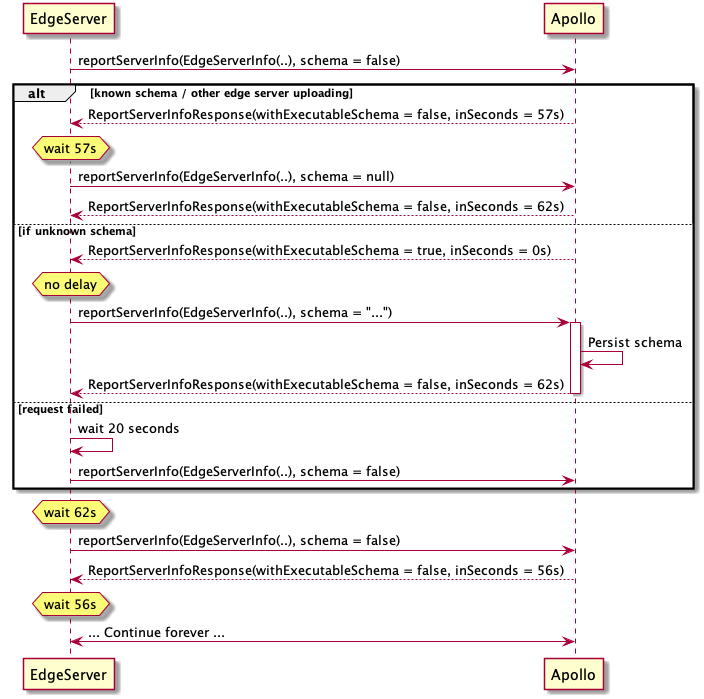

The diagram above was rendered by PlantUML. Its source (embedded in the PNG):
@startuml

EdgeServer -> Apollo : reportServerInfo(EdgeServerInfo(..), schema = false)

alt known schema / other edge server uploading

  return ReportServerInfoResponse(withExecutableSchema = false, inSeconds = 57s)
  hnote over EdgeServer : wait 57s
  EdgeServer -> Apollo : reportServerInfo(EdgeServerInfo(..), schema = null)
  return ReportServerInfoResponse(withExecutableSchema = false, inSeconds = 62s)

else if unknown schema

  Apollo --> EdgeServer : ReportServerInfoResponse(withExecutableSchema = true, inSeconds = 0s)
  hnote over EdgeServer : no delay
  EdgeServer -> Apollo : reportServerInfo(EdgeServerInfo(..), schema = "...")
  activate Apollo
  Apollo -> Apollo : Persist schema
  return ReportServerInfoResponse(withExecutableSchema = false, inSeconds = 62s)

else request failed
  EdgeServer -> EdgeServer : wait 20 seconds
  EdgeServer -> Apollo : reportServerInfo(EdgeServerInfo(..), schema = false)

end
  hnote over EdgeServer : wait 62s
  EdgeServer -> Apollo : reportServerInfo(EdgeServerInfo(..), schema = false)
  return ReportServerInfoResponse(withExecutableSchema = false, inSeconds = 56s)
  hnote over EdgeServer : wait 56s
  EdgeServer <-> Apollo :  ... Continue forever ...

@enduml